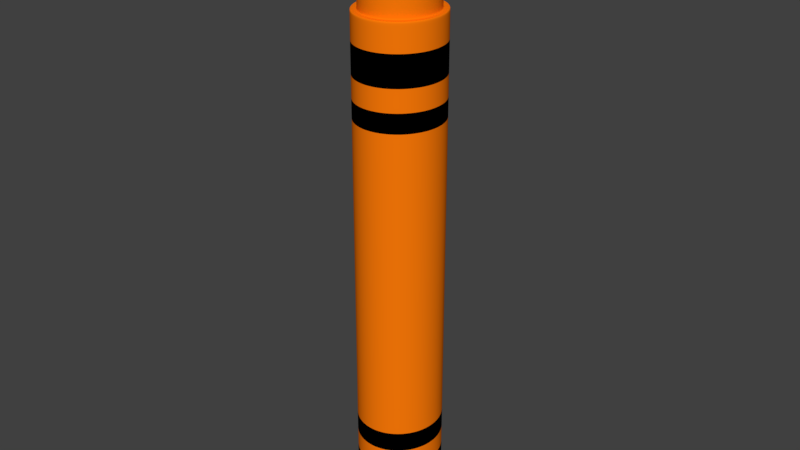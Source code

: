 # Source: Orange.blend  (saved by Blender 2.79.0; exported with 4.5.12 LTS)
import bpy
from mathutils import Matrix  # noqa: F401  (used for matrix-valued properties, if any)

bpy.ops.wm.read_factory_settings(use_empty=True)
scene = bpy.context.scene
scene.name = 'Scene'

# ---- collections
col_collection_1 = bpy.data.collections.new('Collection 1'); scene.collection.children.link(col_collection_1)

# ---- materials (node trees are filled in below, after node groups)
mat_material_015 = bpy.data.materials.new('Material.015')
mat_material_015.alpha_threshold = 0.0
mat_material_015.use_transparent_shadow = False
mat_material_015.diffuse_color = (0.0, 0.0, 0.0, 1.0)
mat_material_015.roughness = 0.5
mat_material_013 = bpy.data.materials.new('Material.013')
mat_material_013.alpha_threshold = 0.0
mat_material_013.use_transparent_shadow = False
mat_material_013.diffuse_color = (1.0, 0.1998, 0.00261, 1.0)
mat_material_013.roughness = 0.5

# ---- material node trees

# ---- world
world_world = bpy.data.worlds.new('World'); scene.world = world_world
world_world.color = (0.05088, 0.05088, 0.05088)
world_world.use_sun_shadow = False
world_world.sun_shadow_jitter_overblur = 0.0
world_world.cycles.sampling_method = 'MANUAL'

# ---- meshes
me_cylinder_002 = bpy.data.meshes.new('Cylinder.002')
me_cylinder_002.from_pydata([(-1.519, 0.4591, -2.98), (-1.519, 0.4571, 2.98), (-1.435, 0.4504, -2.98), (-1.436, 0.4485, 2.98), (-1.355, 0.4247, -2.98), (-1.355, 0.4228, 2.98), (-1.28, 0.3827, -2.98), (-1.281, 0.3811, 2.98), (-1.214, 0.3259, -2.98), (-1.215, 0.3245, 2.98), (-1.16, 0.2564, -2.98), (-1.161, 0.2554, 2.98), (-1.119, 0.1768, -2.98), (-1.121, 0.1761, 2.98), (-1.094, 0.09022, -2.98), (-1.096, 0.08985, 2.98), (-1.086, 1.803e-07, -2.98), (-1.088, 1.801e-07, 2.98), (-1.094, -0.09022, -2.98), (-1.096, -0.08985, 2.98), (-1.119, -0.1768, -2.98), (-1.121, -0.1761, 2.98), (-1.16, -0.2564, -2.98), (-1.161, -0.2554, 2.98), (-1.214, -0.3259, -2.98), (-1.215, -0.3245, 2.98), (-1.28, -0.3827, -2.98), (-1.281, -0.3811, 2.98), (-1.355, -0.4247, -2.98), (-1.355, -0.4228, 2.98), (-1.435, -0.4504, -2.98), (-1.436, -0.4485, 2.98), (-1.519, -0.4591, -2.98), (-1.519, -0.4571, 2.98), (-1.603, -0.4504, -2.98), (-1.603, -0.4485, 2.98), (-1.684, -0.4247, -2.98), (-1.683, -0.4228, 2.98), (-1.759, -0.3827, -2.98), (-1.758, -0.3811, 2.98), (-1.825, -0.3259, -2.98), (-1.823, -0.3245, 2.98), (-1.879, -0.2564, -2.98), (-1.877, -0.2554, 2.98), (-1.919, -0.1768, -2.98), (-1.918, -0.1761, 2.98), (-1.944, -0.09022, -2.98), (-1.943, -0.08985, 2.98), (-1.953, 6.008e-07, -2.98), (-1.951, 5.99e-07, 2.98), (-1.944, 0.09022, -2.98), (-1.943, 0.08985, 2.98), (-1.919, 0.1768, -2.98), (-1.918, 0.1761, 2.98), (-1.879, 0.2564, -2.98), (-1.877, 0.2554, 2.98), (-1.825, 0.3259, -2.98), (-1.823, 0.3245, 2.98), (-1.759, 0.3827, -2.98), (-1.758, 0.3811, 2.98), (-1.684, 0.4247, -2.98), (-1.683, 0.4228, 2.98), (-1.603, 0.4504, -2.98), (-1.603, 0.4485, 2.98), (-1.421, 0.5203, 2.98), (-1.519, 0.5305, 2.98), (-1.326, 0.4901, 2.98), (-1.239, 0.4411, 2.98), (-1.162, 0.3751, 2.98), (-1.1, 0.2947, 2.98), (-1.053, 0.203, 2.98), (-1.024, 0.1035, 2.98), (-1.015, 1.905e-07, 2.98), (-1.024, -0.1035, 2.98), (-1.053, -0.203, 2.98), (-1.1, -0.2947, 2.98), (-1.162, -0.3751, 2.98), (-1.239, -0.4411, 2.98), (-1.326, -0.4901, 2.98), (-1.421, -0.5203, 2.98), (-1.519, -0.5305, 2.98), (-1.618, -0.5203, 2.98), (-1.713, -0.4901, 2.98), (-1.8, -0.4411, 2.98), (-1.876, -0.3751, 2.98), (-1.939, -0.2947, 2.98), (-1.986, -0.203, 2.98), (-2.015, -0.1035, 2.98), (-2.024, 6.626e-07, 2.98), (-2.015, 0.1035, 2.98), (-1.986, 0.203, 2.98), (-1.939, 0.2947, 2.98), (-1.876, 0.3751, 2.98), (-1.8, 0.4411, 2.98), (-1.713, 0.4901, 2.98), (-1.618, 0.5203, 2.98), (-1.519, 0.3859, 3.282), (-1.45, 0.3787, 3.282), (-1.384, 0.3575, 3.282), (-1.322, 0.3227, 3.282), (-1.267, 0.2754, 3.282), (-1.221, 0.2171, 3.282), (-1.187, 0.15, 3.282), (-1.166, 0.07659, 3.282), (-1.159, 1.689e-07, 3.282), (-1.166, -0.07659, 3.282), (-1.187, -0.15, 3.282), (-1.221, -0.2171, 3.282), (-1.267, -0.2754, 3.282), (-1.322, -0.3227, 3.282), (-1.384, -0.3575, 3.282), (-1.45, -0.3787, 3.282), (-1.519, -0.3859, 3.282), (-1.588, -0.3787, 3.282), (-1.655, -0.3575, 3.282), (-1.717, -0.3227, 3.282), (-1.772, -0.2754, 3.282), (-1.817, -0.2171, 3.282), (-1.851, -0.15, 3.282), (-1.873, -0.07659, 3.282), (-1.88, 5.391e-07, 3.282), (-1.873, 0.07659, 3.282), (-1.851, 0.15, 3.282), (-1.817, 0.2171, 3.282), (-1.772, 0.2754, 3.282), (-1.717, 0.3227, 3.282), (-1.655, 0.3575, 3.282), (-1.588, 0.3787, 3.282), (-1.436, 0.4485, 3.282), (-1.519, 0.4571, 3.282), (-1.355, 0.4228, 3.282), (-1.281, 0.3811, 3.282), (-1.215, 0.3245, 3.282), (-1.161, 0.2554, 3.282), (-1.121, 0.1761, 3.282), (-1.096, 0.08985, 3.282), (-1.088, 1.801e-07, 3.282), (-1.096, -0.08985, 3.282), (-1.121, -0.1761, 3.282), (-1.161, -0.2554, 3.282), (-1.215, -0.3245, 3.282), (-1.281, -0.3811, 3.282), (-1.355, -0.4228, 3.282), (-1.436, -0.4485, 3.282), (-1.519, -0.4571, 3.282), (-1.603, -0.4485, 3.282), (-1.683, -0.4228, 3.282), (-1.758, -0.3811, 3.282), (-1.823, -0.3245, 3.282), (-1.877, -0.2554, 3.282), (-1.918, -0.1761, 3.282), (-1.943, -0.08985, 3.282), (-1.951, 5.99e-07, 3.282), (-1.943, 0.08985, 3.282), (-1.918, 0.1761, 3.282), (-1.877, 0.2554, 3.282), (-1.823, 0.3245, 3.282), (-1.758, 0.3811, 3.282), (-1.683, 0.4228, 3.282), (-1.603, 0.4485, 3.282), (-1.519, 0.05235, 4.226), (-1.511, 0.05138, 4.222), (-1.502, 0.0485, 4.219), (-1.494, 0.04378, 4.216), (-1.487, 0.03736, 4.213), (-1.482, 0.02945, 4.211), (-1.477, 0.02035, 4.209), (-1.475, 0.01039, 4.208), (-1.474, 2.652e-07, 4.208), (-1.475, -0.01039, 4.208), (-1.477, -0.02034, 4.209), (-1.482, -0.02945, 4.211), (-1.487, -0.03736, 4.213), (-1.494, -0.04378, 4.216), (-1.502, -0.0485, 4.219), (-1.511, -0.05138, 4.222), (-1.519, -0.05235, 4.226), (-1.528, -0.05138, 4.229), (-1.536, -0.0485, 4.232), (-1.544, -0.04378, 4.235), (-1.551, -0.03736, 4.238), (-1.557, -0.02945, 4.24), (-1.561, -0.02034, 4.242), (-1.564, -0.01039, 4.243), (-1.565, 3.106e-07, 4.244), (-1.564, 0.01039, 4.243), (-1.561, 0.02035, 4.242), (-1.557, 0.02945, 4.24), (-1.551, 0.03736, 4.238), (-1.544, 0.04378, 4.235), (-1.536, 0.0485, 4.232), (-1.528, 0.05138, 4.229), (-1.519, 0.5305, -2.98), (-1.421, 0.5203, -2.98), (-1.326, 0.4901, -2.98), (-1.239, 0.4411, -2.98), (-1.162, 0.3751, -2.98), (-1.1, 0.2947, -2.98), (-1.053, 0.203, -2.98), (-1.024, 0.1035, -2.98), (-1.015, 1.905e-07, -2.98), (-1.024, -0.1035, -2.98), (-1.053, -0.203, -2.98), (-1.1, -0.2947, -2.98), (-1.162, -0.3751, -2.98), (-1.239, -0.4411, -2.98), (-1.326, -0.4901, -2.98), (-1.421, -0.5203, -2.98), (-1.519, -0.5305, -2.98), (-1.618, -0.5203, -2.98), (-1.713, -0.4901, -2.98), (-1.8, -0.4411, -2.98), (-1.876, -0.3751, -2.98), (-1.939, -0.2947, -2.98), (-1.986, -0.203, -2.98), (-2.015, -0.1035, -2.98), (-2.024, 6.626e-07, -2.98), (-2.015, 0.1035, -2.98), (-1.986, 0.203, -2.98), (-1.939, 0.2947, -2.98), (-1.876, 0.3751, -2.98), (-1.8, 0.4411, -2.98), (-1.713, 0.4901, -2.98), (-1.618, 0.5203, -2.98), (-1.519, 0.4591, -3.239), (-1.435, 0.4504, -3.239), (-1.355, 0.4247, -3.239), (-1.28, 0.3827, -3.239), (-1.214, 0.3259, -3.239), (-1.16, 0.2564, -3.239), (-1.119, 0.1768, -3.239), (-1.094, 0.09022, -3.239), (-1.086, 1.803e-07, -3.239), (-1.094, -0.09022, -3.239), (-1.119, -0.1768, -3.239), (-1.16, -0.2564, -3.239), (-1.214, -0.3259, -3.239), (-1.28, -0.3827, -3.239), (-1.355, -0.4247, -3.239), (-1.435, -0.4504, -3.239), (-1.519, -0.4591, -3.239), (-1.603, -0.4504, -3.239), (-1.684, -0.4247, -3.239), (-1.759, -0.3827, -3.239), (-1.825, -0.3259, -3.239), (-1.879, -0.2564, -3.239), (-1.919, -0.1768, -3.239), (-1.944, -0.09022, -3.239), (-1.953, 6.008e-07, -3.239), (-1.944, 0.09022, -3.239), (-1.919, 0.1768, -3.239), (-1.879, 0.2564, -3.239), (-1.825, 0.3259, -3.239), (-1.759, 0.3827, -3.239), (-1.684, 0.4247, -3.239), (-1.603, 0.4504, -3.239), (-1.519, 0.5305, -2.98), (-1.421, 0.5203, -2.98), (-1.326, 0.4901, -2.98), (-1.239, 0.4411, -2.98), (-1.162, 0.3751, -2.98), (-1.1, 0.2947, -2.98), (-1.053, 0.203, -2.98), (-1.024, 0.1035, -2.98), (-1.015, 1.905e-07, -2.98), (-1.024, -0.1035, -2.98), (-1.053, -0.203, -2.98), (-1.1, -0.2947, -2.98), (-1.162, -0.3751, -2.98), (-1.239, -0.4411, -2.98), (-1.326, -0.4901, -2.98), (-1.421, -0.5203, -2.98), (-1.519, -0.5305, -2.98), (-1.618, -0.5203, -2.98), (-1.713, -0.4901, -2.98), (-1.8, -0.4411, -2.98), (-1.876, -0.3751, -2.98), (-1.939, -0.2947, -2.98), (-1.986, -0.203, -2.98), (-2.015, -0.1035, -2.98), (-2.024, 6.626e-07, -2.98), (-2.015, 0.1035, -2.98), (-1.986, 0.203, -2.98), (-1.939, 0.2947, -2.98), (-1.876, 0.3751, -2.98), (-1.8, 0.4411, -2.98), (-1.713, 0.4901, -2.98), (-1.618, 0.5203, -2.98), (-1.119, -0.1768, -3.239), (-1.094, -0.09022, -3.239), (-1.953, 6.008e-07, -3.239), (-1.944, -0.09022, -3.239), (-1.16, -0.2564, -3.239), (-1.944, 0.09022, -3.239), (-1.214, -0.3259, -3.239), (-1.919, 0.1768, -3.239), (-1.28, -0.3827, -3.239), (-1.879, 0.2564, -3.239), (-1.355, -0.4247, -3.239), (-1.435, 0.4504, -3.239), (-1.519, 0.4591, -3.239), (-1.825, 0.3259, -3.239), (-1.435, -0.4504, -3.239), (-1.355, 0.4247, -3.239), (-1.759, 0.3827, -3.239), (-1.519, -0.4591, -3.239), (-1.28, 0.3827, -3.239), (-1.684, 0.4247, -3.239), (-1.603, -0.4504, -3.239), (-1.214, 0.3259, -3.239), (-1.603, 0.4504, -3.239), (-1.684, -0.4247, -3.239), (-1.16, 0.2564, -3.239), (-1.759, -0.3827, -3.239), (-1.119, 0.1768, -3.239), (-1.825, -0.3259, -3.239), (-1.094, 0.09022, -3.239), (-1.879, -0.2564, -3.239), (-1.086, 1.803e-07, -3.239), (-1.919, -0.1768, -3.239), (-1.094, -0.09022, -2.98), (-1.944, -0.09022, -2.98), (-1.519, 0.4591, -2.98), (-1.119, -0.1768, -2.98), (-1.953, 6.008e-07, -2.98), (-1.16, -0.2564, -2.98), (-1.944, 0.09022, -2.98), (-1.214, -0.3259, -2.98), (-1.919, 0.1768, -2.98), (-1.28, -0.3827, -2.98), (-1.879, 0.2564, -2.98), (-1.355, -0.4247, -2.98), (-1.435, 0.4504, -2.98), (-1.825, 0.3259, -2.98), (-1.435, -0.4504, -2.98), (-1.355, 0.4247, -2.98), (-1.759, 0.3827, -2.98), (-1.519, -0.4591, -2.98), (-1.28, 0.3827, -2.98), (-1.684, 0.4247, -2.98), (-1.603, -0.4504, -2.98), (-1.214, 0.3259, -2.98), (-1.603, 0.4504, -2.98), (-1.684, -0.4247, -2.98), (-1.16, 0.2564, -2.98), (-1.759, -0.3827, -2.98), (-1.119, 0.1768, -2.98), (-1.825, -0.3259, -2.98), (-1.094, 0.09022, -2.98), (-1.879, -0.2564, -2.98), (-1.086, 1.803e-07, -2.98), (-1.919, -0.1768, -2.98), (-1.519, 0.5305, 2.98), (-1.421, 0.5203, 2.98), (-1.326, 0.4901, 2.98), (-1.239, 0.4411, 2.98), (-1.162, 0.3751, 2.98), (-1.1, 0.2947, 2.98), (-1.053, 0.203, 2.98), (-1.024, 0.1035, 2.98), (-1.015, 1.905e-07, 2.98), (-1.024, -0.1035, 2.98), (-1.053, -0.203, 2.98), (-1.1, -0.2947, 2.98), (-1.162, -0.3751, 2.98), (-1.239, -0.4411, 2.98), (-1.326, -0.4901, 2.98), (-1.421, -0.5203, 2.98), (-1.519, -0.5305, 2.98), (-1.618, -0.5203, 2.98), (-1.713, -0.4901, 2.98), (-1.8, -0.4411, 2.98), (-1.876, -0.3751, 2.98), (-1.939, -0.2947, 2.98), (-1.986, -0.203, 2.98), (-2.015, -0.1035, 2.98), (-2.024, 6.626e-07, 2.98), (-2.015, 0.1035, 2.98), (-1.986, 0.203, 2.98), (-1.939, 0.2947, 2.98), (-1.876, 0.3751, 2.98), (-1.8, 0.4411, 2.98), (-1.713, 0.4901, 2.98), (-1.618, 0.5203, 2.98), (-1.951, 5.99e-07, 2.98), (-1.943, 0.08985, 2.98), (-1.161, -0.2554, 2.98), (-1.215, -0.3245, 2.98), (-1.918, 0.1761, 2.98), (-1.281, -0.3811, 2.98), (-1.877, 0.2554, 2.98), (-1.355, -0.4228, 2.98), (-1.519, 0.4571, 2.98), (-1.436, 0.4485, 2.98), (-1.823, 0.3245, 2.98), (-1.436, -0.4485, 2.98), (-1.355, 0.4228, 2.98), (-1.758, 0.3811, 2.98), (-1.519, -0.4571, 2.98), (-1.281, 0.3811, 2.98), (-1.683, 0.4228, 2.98), (-1.603, -0.4485, 2.98), (-1.215, 0.3245, 2.98), (-1.603, 0.4485, 2.98), (-1.683, -0.4228, 2.98), (-1.161, 0.2554, 2.98), (-1.758, -0.3811, 2.98), (-1.121, 0.1761, 2.98), (-1.823, -0.3245, 2.98), (-1.096, 0.08985, 2.98), (-1.877, -0.2554, 2.98), (-1.088, 1.801e-07, 2.98), (-1.918, -0.1761, 2.98), (-1.096, -0.08985, 2.98), (-1.943, -0.08985, 2.98), (-1.121, -0.1761, 2.98), (-1.951, 5.99e-07, 3.282), (-1.161, -0.2554, 3.282), (-1.519, 0.4571, 3.282), (-1.943, 0.08985, 3.282), (-1.215, -0.3245, 3.282), (-1.918, 0.1761, 3.282), (-1.281, -0.3811, 3.282), (-1.877, 0.2554, 3.282), (-1.355, -0.4228, 3.282), (-1.436, 0.4485, 3.282), (-1.823, 0.3245, 3.282), (-1.436, -0.4485, 3.282), (-1.355, 0.4228, 3.282), (-1.758, 0.3811, 3.282), (-1.519, -0.4571, 3.282), (-1.281, 0.3811, 3.282), (-1.683, 0.4228, 3.282), (-1.603, -0.4485, 3.282), (-1.215, 0.3245, 3.282), (-1.603, 0.4485, 3.282), (-1.683, -0.4228, 3.282), (-1.161, 0.2554, 3.282), (-1.758, -0.3811, 3.282), (-1.121, 0.1761, 3.282), (-1.823, -0.3245, 3.282), (-1.096, 0.08985, 3.282), (-1.877, -0.2554, 3.282), (-1.088, 1.801e-07, 3.282), (-1.918, -0.1761, 3.282), (-1.096, -0.08985, 3.282), (-1.943, -0.08985, 3.282), (-1.121, -0.1761, 3.282), (-1.322, 0.3227, 3.282), (-1.267, 0.2754, 3.282), (-1.655, 0.3575, 3.282), (-1.588, 0.3787, 3.282), (-1.588, -0.3787, 3.282), (-1.655, -0.3575, 3.282), (-1.221, 0.2171, 3.282), (-1.519, 0.3859, 3.282), (-1.717, -0.3227, 3.282), (-1.187, 0.15, 3.282), (-1.772, -0.2754, 3.282), (-1.166, 0.07659, 3.282), (-1.817, -0.2171, 3.282), (-1.159, 1.689e-07, 3.282), (-1.851, -0.15, 3.282), (-1.166, -0.07659, 3.282), (-1.873, -0.07659, 3.282), (-1.187, -0.15, 3.282), (-1.88, 5.391e-07, 3.282), (-1.221, -0.2171, 3.282), (-1.873, 0.07659, 3.282), (-1.267, -0.2754, 3.282), (-1.851, 0.15, 3.282), (-1.322, -0.3227, 3.282), (-1.817, 0.2171, 3.282), (-1.384, -0.3575, 3.282), (-1.45, 0.3787, 3.282), (-1.772, 0.2754, 3.282), (-1.45, -0.3787, 3.282), (-1.384, 0.3575, 3.282), (-1.717, 0.3227, 3.282), (-1.519, -0.3859, 3.282), (-1.494, 0.04378, 4.216), (-1.536, 0.0485, 4.232), (-1.528, -0.05138, 4.229), (-1.487, 0.03736, 4.213), (-1.528, 0.05138, 4.229), (-1.536, -0.0485, 4.232), (-1.482, 0.02945, 4.211), (-1.519, 0.05235, 4.226), (-1.544, -0.04378, 4.235), (-1.477, 0.02035, 4.209), (-1.551, -0.03736, 4.238), (-1.475, 0.01039, 4.208), (-1.557, -0.02945, 4.24), (-1.474, 2.652e-07, 4.208), (-1.561, -0.02034, 4.242), (-1.475, -0.01039, 4.208), (-1.564, -0.01039, 4.243), (-1.477, -0.02034, 4.209), (-1.565, 3.106e-07, 4.244), (-1.482, -0.02945, 4.211), (-1.564, 0.01039, 4.243), (-1.487, -0.03736, 4.213), (-1.561, 0.02035, 4.242), (-1.494, -0.04378, 4.216), (-1.557, 0.02945, 4.24), (-1.502, -0.0485, 4.219), (-1.511, 0.05138, 4.222), (-1.551, 0.03736, 4.238), (-1.511, -0.05138, 4.222), (-1.502, 0.0485, 4.219), (-1.544, 0.04378, 4.235), (-1.519, -0.05235, 4.226), (-1.421, 0.5203, 2.67), (-1.421, 0.5203, 1.956), (-1.421, 0.5203, 0.9935), (-1.421, 0.5203, 0.3312), (-1.421, 0.5203, -0.3312), (-1.421, 0.5203, -0.9935), (-1.421, 0.5203, -2.193), (-1.421, 0.5203, -2.8), (-1.326, 0.4901, 2.67), (-1.326, 0.4901, 1.956), (-1.326, 0.4901, 0.9935), (-1.326, 0.4901, 0.3312), (-1.326, 0.4901, -0.3312), (-1.326, 0.4901, -0.9935), (-1.326, 0.4901, -2.193), (-1.326, 0.4901, -2.8), (-1.239, 0.4411, 2.67), (-1.239, 0.4411, 1.956), (-1.239, 0.4411, 0.9935), (-1.239, 0.4411, 0.3312), (-1.239, 0.4411, -0.3312), (-1.239, 0.4411, -0.9935), (-1.239, 0.4411, -2.193), (-1.239, 0.4411, -2.8), (-1.162, 0.3751, 2.67), (-1.162, 0.3751, 1.956), (-1.162, 0.3751, 0.9935), (-1.162, 0.3751, 0.3312), (-1.162, 0.3751, -0.3312), (-1.162, 0.3751, -0.9935), (-1.162, 0.3751, -2.193), (-1.162, 0.3751, -2.8), (-1.1, 0.2947, 2.67), (-1.1, 0.2947, 1.956), (-1.1, 0.2947, 0.9935), (-1.1, 0.2947, 0.3312), (-1.1, 0.2947, -0.3312), (-1.1, 0.2947, -0.9935), (-1.1, 0.2947, -2.193), (-1.1, 0.2947, -2.8), (-1.053, 0.203, 2.67), (-1.053, 0.203, 1.956), (-1.053, 0.203, 0.9935), (-1.053, 0.203, 0.3312), (-1.053, 0.203, -0.3312), (-1.053, 0.203, -0.9935), (-1.053, 0.203, -2.193), (-1.053, 0.203, -2.8), (-1.024, 0.1035, 2.67), (-1.024, 0.1035, 1.956), (-1.024, 0.1035, 0.9935), (-1.024, 0.1035, 0.3312), (-1.024, 0.1035, -0.3312), (-1.024, 0.1035, -0.9935), (-1.024, 0.1035, -2.193), (-1.024, 0.1035, -2.8), (-1.015, 1.905e-07, 2.67), (-1.015, 1.905e-07, 1.956), (-1.015, 1.905e-07, 0.9935), (-1.015, 1.905e-07, 0.3312), (-1.015, 1.905e-07, -0.3312), (-1.015, 1.905e-07, -0.9935), (-1.015, 1.905e-07, -2.193), (-1.015, 1.905e-07, -2.8), (-1.024, -0.1035, 2.67), (-1.024, -0.1035, 1.956), (-1.024, -0.1035, 0.9935), (-1.024, -0.1035, 0.3312), (-1.024, -0.1035, -0.3312), (-1.024, -0.1035, -0.9935), (-1.024, -0.1035, -2.193), (-1.024, -0.1035, -2.8), (-1.053, -0.203, 2.67), (-1.053, -0.203, 1.956), (-1.053, -0.203, 0.9935), (-1.053, -0.203, 0.3312), (-1.053, -0.203, -0.3312), (-1.053, -0.203, -0.9935), (-1.053, -0.203, -2.193), (-1.053, -0.203, -2.8), (-1.1, -0.2947, 2.67), (-1.1, -0.2947, 1.956), (-1.1, -0.2947, 0.9935), (-1.1, -0.2947, 0.3312), (-1.1, -0.2947, -0.3312), (-1.1, -0.2947, -0.9935), (-1.1, -0.2947, -2.193), (-1.1, -0.2947, -2.8), (-1.162, -0.3751, 2.67), (-1.162, -0.3751, 1.956), (-1.162, -0.3751, 0.9935), (-1.162, -0.3751, 0.3312), (-1.162, -0.3751, -0.3312), (-1.162, -0.3751, -0.9935), (-1.162, -0.3751, -2.193), (-1.162, -0.3751, -2.8), (-1.239, -0.4411, 2.67), (-1.239, -0.4411, 1.956), (-1.239, -0.4411, 0.9935), (-1.239, -0.4411, 0.3312), (-1.239, -0.4411, -0.3312), (-1.239, -0.4411, -0.9935), (-1.239, -0.4411, -2.193), (-1.239, -0.4411, -2.8), (-1.326, -0.4901, 2.67), (-1.326, -0.4901, 1.956), (-1.326, -0.4901, 0.9935), (-1.326, -0.4901, 0.3312), (-1.326, -0.4901, -0.3312), (-1.326, -0.4901, -0.9935), (-1.326, -0.4901, -2.193), (-1.326, -0.4901, -2.8), (-1.421, -0.5203, 2.67), (-1.421, -0.5203, 1.956), (-1.421, -0.5203, 0.9935), (-1.421, -0.5203, 0.3312), (-1.421, -0.5203, -0.3312), (-1.421, -0.5203, -0.9935), (-1.421, -0.5203, -2.193), (-1.421, -0.5203, -2.8), (-1.519, -0.5305, 2.67), (-1.519, -0.5305, 1.956), (-1.519, -0.5305, 0.9935), (-1.519, -0.5305, 0.3312), (-1.519, -0.5305, -0.3312), (-1.519, -0.5305, -0.9935), (-1.519, -0.5305, -2.193), (-1.519, -0.5305, -2.8), (-1.618, -0.5203, 2.67), (-1.618, -0.5203, 1.956), (-1.618, -0.5203, 0.9935), (-1.618, -0.5203, 0.3312), (-1.618, -0.5203, -0.3312), (-1.618, -0.5203, -0.9935), (-1.618, -0.5203, -2.193), (-1.618, -0.5203, -2.8), (-1.713, -0.4901, 2.67), (-1.713, -0.4901, 1.956), (-1.713, -0.4901, 0.9935), (-1.713, -0.4901, 0.3312), (-1.713, -0.4901, -0.3312), (-1.713, -0.4901, -0.9935), (-1.713, -0.4901, -2.193), (-1.713, -0.4901, -2.8), (-1.8, -0.4411, 2.67), (-1.8, -0.4411, 1.956), (-1.8, -0.4411, 0.9935), (-1.8, -0.4411, 0.3312), (-1.8, -0.4411, -0.3312), (-1.8, -0.4411, -0.9935), (-1.8, -0.4411, -2.193), (-1.8, -0.4411, -2.8), (-1.876, -0.3751, 2.67), (-1.876, -0.3751, 1.956), (-1.876, -0.3751, 0.9935), (-1.876, -0.3751, 0.3312), (-1.876, -0.3751, -0.3312), (-1.876, -0.3751, -0.9935), (-1.876, -0.3751, -2.193), (-1.876, -0.3751, -2.8), (-1.939, -0.2947, 2.67), (-1.939, -0.2947, 1.956), (-1.939, -0.2947, 0.9935), (-1.939, -0.2947, 0.3312), (-1.939, -0.2947, -0.3312), (-1.939, -0.2947, -0.9935), (-1.939, -0.2947, -2.193), (-1.939, -0.2947, -2.8), (-1.986, -0.203, 2.67), (-1.986, -0.203, 1.956), (-1.986, -0.203, 0.9935), (-1.986, -0.203, 0.3312), (-1.986, -0.203, -0.3312), (-1.986, -0.203, -0.9935), (-1.986, -0.203, -2.193), (-1.986, -0.203, -2.8), (-2.015, -0.1035, 2.67), (-2.015, -0.1035, 1.956), (-2.015, -0.1035, 0.9935), (-2.015, -0.1035, 0.3312), (-2.015, -0.1035, -0.3312), (-2.015, -0.1035, -0.9935), (-2.015, -0.1035, -2.193), (-2.015, -0.1035, -2.8), (-2.024, 6.626e-07, 2.67), (-2.024, 6.626e-07, 1.956), (-2.024, 6.626e-07, 0.9935), (-2.024, 6.626e-07, 0.3312), (-2.024, 6.626e-07, -0.3312), (-2.024, 6.626e-07, -0.9935), (-2.024, 6.626e-07, -2.193), (-2.024, 6.626e-07, -2.8), (-2.015, 0.1035, 2.67), (-2.015, 0.1035, 1.956), (-2.015, 0.1035, 0.9935), (-2.015, 0.1035, 0.3312), (-2.015, 0.1035, -0.3312), (-2.015, 0.1035, -0.9935), (-2.015, 0.1035, -2.193), (-2.015, 0.1035, -2.8), (-1.986, 0.203, 2.67), (-1.986, 0.203, 1.956), (-1.986, 0.203, 0.9935), (-1.986, 0.203, 0.3312), (-1.986, 0.203, -0.3312), (-1.986, 0.203, -0.9935), (-1.986, 0.203, -2.193), (-1.986, 0.203, -2.8), (-1.939, 0.2947, 2.67), (-1.939, 0.2947, 1.956), (-1.939, 0.2947, 0.9935), (-1.939, 0.2947, 0.3312), (-1.939, 0.2947, -0.3312), (-1.939, 0.2947, -0.9935), (-1.939, 0.2947, -2.193), (-1.939, 0.2947, -2.8), (-1.876, 0.3751, 2.67), (-1.876, 0.3751, 1.956), (-1.876, 0.3751, 0.9935), (-1.876, 0.3751, 0.3312), (-1.876, 0.3751, -0.3312), (-1.876, 0.3751, -0.9935), (-1.876, 0.3751, -2.193), (-1.876, 0.3751, -2.8), (-1.8, 0.4411, 2.67), (-1.8, 0.4411, 1.956), (-1.8, 0.4411, 0.9935), (-1.8, 0.4411, 0.3312), (-1.8, 0.4411, -0.3312), (-1.8, 0.4411, -0.9935), (-1.8, 0.4411, -2.193), (-1.8, 0.4411, -2.8), (-1.713, 0.4901, 2.67), (-1.713, 0.4901, 1.956), (-1.713, 0.4901, 0.9935), (-1.713, 0.4901, 0.3312), (-1.713, 0.4901, -0.3312), (-1.713, 0.4901, -0.9935), (-1.713, 0.4901, -2.193), (-1.713, 0.4901, -2.8), (-1.618, 0.5203, 2.67), (-1.618, 0.5203, 1.956), (-1.618, 0.5203, 0.9935), (-1.618, 0.5203, 0.3312), (-1.618, 0.5203, -0.3312), (-1.618, 0.5203, -0.9935), (-1.618, 0.5203, -2.193), (-1.618, 0.5203, -2.8), (-1.519, 0.5305, -2.8), (-1.519, 0.5305, -2.193), (-1.519, 0.5305, -0.9935), (-1.519, 0.5305, -0.3312), (-1.519, 0.5305, 0.3312), (-1.519, 0.5305, 0.9935), (-1.519, 0.5305, 1.956), (-1.519, 0.5305, 2.67), (-1.421, 0.5203, 2.273), (-1.326, 0.4901, 2.273), (-1.239, 0.4411, 2.273), (-1.162, 0.3751, 2.273), (-1.1, 0.2947, 2.273), (-1.053, 0.203, 2.273), (-1.024, 0.1035, 2.273), (-1.015, 1.905e-07, 2.273), (-1.024, -0.1035, 2.273), (-1.053, -0.203, 2.273), (-1.1, -0.2947, 2.273), (-1.162, -0.3751, 2.273), (-1.239, -0.4411, 2.273), (-1.326, -0.4901, 2.273), (-1.421, -0.5203, 2.273), (-1.519, -0.5305, 2.273), (-1.618, -0.5203, 2.273), (-1.713, -0.4901, 2.273), (-1.8, -0.4411, 2.273), (-1.876, -0.3751, 2.273), (-1.939, -0.2947, 2.273), (-1.986, -0.203, 2.273), (-2.015, -0.1035, 2.273), (-2.024, 6.626e-07, 2.273), (-2.015, 0.1035, 2.273), (-1.986, 0.203, 2.273), (-1.939, 0.2947, 2.273), (-1.876, 0.3751, 2.273), (-1.8, 0.4411, 2.273), (-1.713, 0.4901, 2.273), (-1.618, 0.5203, 2.273), (-1.519, 0.5305, 2.273), (-1.421, 0.5203, 1.986), (-1.326, 0.4901, 1.986), (-1.239, 0.4411, 1.986), (-1.162, 0.3751, 1.986), (-1.1, 0.2947, 1.986), (-1.053, 0.203, 1.986), (-1.024, 0.1035, 1.986), (-1.015, 1.905e-07, 1.986), (-1.024, -0.1035, 1.986), (-1.053, -0.203, 1.986), (-1.1, -0.2947, 1.986), (-1.162, -0.3751, 1.986), (-1.239, -0.4411, 1.986), (-1.326, -0.4901, 1.986), (-1.421, -0.5203, 1.986), (-1.519, -0.5305, 1.986), (-1.618, -0.5203, 1.986), (-1.713, -0.4901, 1.986), (-1.8, -0.4411, 1.986), (-1.876, -0.3751, 1.986), (-1.939, -0.2947, 1.986), (-1.986, -0.203, 1.986), (-2.015, -0.1035, 1.986), (-2.024, 6.626e-07, 1.986), (-2.015, 0.1035, 1.986), (-1.986, 0.203, 1.986), (-1.939, 0.2947, 1.986), (-1.876, 0.3751, 1.986), (-1.8, 0.4411, 1.986), (-1.713, 0.4901, 1.986), (-1.618, 0.5203, 1.986), (-1.519, 0.5305, 1.986), (-1.421, 0.5203, -2.193), (-1.326, 0.4901, -2.193), (-1.239, 0.4411, -2.193), (-1.162, 0.3751, -2.193), (-1.1, 0.2947, -2.193), (-1.053, 0.203, -2.193), (-1.024, 0.1035, -2.193), (-1.015, 1.905e-07, -2.193), (-1.024, -0.1035, -2.193), (-1.053, -0.203, -2.193), (-1.1, -0.2947, -2.193), (-1.162, -0.3751, -2.193), (-1.239, -0.4411, -2.193), (-1.326, -0.4901, -2.193), (-1.421, -0.5203, -2.193), (-1.519, -0.5305, -2.193), (-1.618, -0.5203, -2.193), (-1.713, -0.4901, -2.193), (-1.8, -0.4411, -2.193), (-1.876, -0.3751, -2.193), (-1.939, -0.2947, -2.193), (-1.986, -0.203, -2.193), (-2.015, -0.1035, -2.193), (-2.024, 6.626e-07, -2.193), (-2.015, 0.1035, -2.193), (-1.986, 0.203, -2.193), (-1.939, 0.2947, -2.193), (-1.876, 0.3751, -2.193), (-1.8, 0.4411, -2.193), (-1.713, 0.4901, -2.193), (-1.618, 0.5203, -2.193), (-1.519, 0.5305, -2.193), (-1.421, 0.5203, -2.465), (-1.326, 0.4901, -2.465), (-1.239, 0.4411, -2.465), (-1.162, 0.3751, -2.465), (-1.1, 0.2947, -2.465), (-1.053, 0.203, -2.465), (-1.024, 0.1035, -2.465), (-1.015, 1.905e-07, -2.465), (-1.024, -0.1035, -2.465), (-1.053, -0.203, -2.465), (-1.1, -0.2947, -2.465), (-1.162, -0.3751, -2.465), (-1.239, -0.4411, -2.465), (-1.326, -0.4901, -2.465), (-1.421, -0.5203, -2.465), (-1.519, -0.5305, -2.465), (-1.618, -0.5203, -2.465), (-1.713, -0.4901, -2.465), (-1.8, -0.4411, -2.465), (-1.876, -0.3751, -2.465), (-1.939, -0.2947, -2.465), (-1.986, -0.203, -2.465), (-2.015, -0.1035, -2.465), (-2.024, 6.626e-07, -2.465), (-2.015, 0.1035, -2.465), (-1.986, 0.203, -2.465), (-1.939, 0.2947, -2.465), (-1.876, 0.3751, -2.465), (-1.8, 0.4411, -2.465), (-1.713, 0.4901, -2.465), (-1.618, 0.5203, -2.465), (-1.519, 0.5305, -2.465)], [], [(352, 65, 64, 353), (353, 64, 66, 354), (354, 66, 67, 355), (355, 67, 68, 356), (356, 68, 69, 357), (357, 69, 70, 358), (358, 70, 71, 359), (359, 71, 72, 360), (360, 72, 73, 361), (361, 73, 74, 362), (362, 74, 75, 363), (363, 75, 76, 364), (364, 76, 77, 365), (365, 77, 78, 366), (366, 78, 79, 367), (367, 79, 80, 368), (368, 80, 81, 369), (369, 81, 82, 370), (370, 82, 83, 371), (371, 83, 84, 372), (372, 84, 85, 373), (373, 85, 86, 374), (374, 86, 87, 375), (375, 87, 88, 376), (376, 88, 89, 377), (377, 89, 90, 378), (378, 90, 91, 379), (379, 91, 92, 380), (380, 92, 93, 381), (381, 93, 94, 382), (419, 416, 152, 153), (382, 94, 95, 383), (383, 95, 65, 352), (289, 288, 234, 233), (1, 3, 64, 65), (3, 5, 66, 64), (5, 7, 67, 66), (7, 9, 68, 67), (9, 11, 69, 68), (11, 13, 70, 69), (13, 15, 71, 70), (15, 17, 72, 71), (17, 19, 73, 72), (19, 21, 74, 73), (21, 23, 75, 74), (23, 25, 76, 75), (25, 27, 77, 76), (27, 29, 78, 77), (29, 31, 79, 78), (31, 33, 80, 79), (33, 35, 81, 80), (35, 37, 82, 81), (37, 39, 83, 82), (39, 41, 84, 83), (41, 43, 85, 84), (43, 45, 86, 85), (45, 47, 87, 86), (47, 49, 88, 87), (49, 51, 89, 88), (51, 53, 90, 89), (53, 55, 91, 90), (55, 57, 92, 91), (57, 59, 93, 92), (59, 61, 94, 93), (61, 63, 95, 94), (63, 1, 65, 95), (483, 480, 163, 164), (420, 417, 139, 140), (421, 419, 153, 154), (422, 420, 140, 141), (423, 421, 154, 155), (424, 422, 141, 142), (425, 418, 129, 128), (426, 423, 155, 156), (427, 424, 142, 143), (428, 425, 128, 130), (429, 426, 156, 157), (430, 427, 143, 144), (431, 428, 130, 131), (432, 429, 157, 158), (433, 430, 144, 145), (434, 431, 131, 132), (435, 432, 158, 159), (436, 433, 145, 146), (437, 434, 132, 133), (418, 435, 159, 129), (438, 436, 146, 147), (439, 437, 133, 134), (440, 438, 147, 148), (441, 439, 134, 135), (442, 440, 148, 149), (443, 441, 135, 136), (444, 442, 149, 150), (445, 443, 136, 137), (446, 444, 150, 151), (447, 445, 137, 138), (416, 446, 151, 152), (417, 447, 138, 139), (96, 97, 128, 129), (97, 98, 130, 128), (98, 99, 131, 130), (99, 100, 132, 131), (100, 101, 133, 132), (101, 102, 134, 133), (102, 103, 135, 134), (103, 104, 136, 135), (104, 105, 137, 136), (105, 106, 138, 137), (106, 107, 139, 138), (107, 108, 140, 139), (108, 109, 141, 140), (109, 110, 142, 141), (110, 111, 143, 142), (111, 112, 144, 143), (112, 113, 145, 144), (113, 114, 146, 145), (114, 115, 147, 146), (115, 116, 148, 147), (116, 117, 149, 148), (117, 118, 150, 149), (118, 119, 151, 150), (119, 120, 152, 151), (120, 121, 153, 152), (121, 122, 154, 153), (122, 123, 155, 154), (123, 124, 156, 155), (124, 125, 157, 156), (125, 126, 158, 157), (126, 127, 159, 158), (127, 96, 129, 159), (161, 160, 191, 190, 189, 188, 187, 186, 185, 184, 183, 182, 181, 180, 179, 178, 177, 176, 175, 174, 173, 172, 171, 170, 169, 168, 167, 166, 165, 164, 163, 162), (484, 481, 190, 191), (485, 482, 177, 178), (486, 483, 164, 165), (487, 484, 191, 160), (488, 485, 178, 179), (489, 486, 165, 166), (490, 488, 179, 180), (491, 489, 166, 167), (492, 490, 180, 181), (493, 491, 167, 168), (494, 492, 181, 182), (495, 493, 168, 169), (496, 494, 182, 183), (497, 495, 169, 170), (498, 496, 183, 184), (499, 497, 170, 171), (500, 498, 184, 185), (501, 499, 171, 172), (502, 500, 185, 186), (503, 501, 172, 173), (504, 502, 186, 187), (505, 503, 173, 174), (506, 487, 160, 161), (507, 504, 187, 188), (508, 505, 174, 175), (509, 506, 161, 162), (510, 507, 188, 189), (511, 508, 175, 176), (480, 509, 162, 163), (481, 510, 189, 190), (482, 511, 176, 177), (2, 0, 192, 193), (4, 2, 193, 194), (6, 4, 194, 195), (8, 6, 195, 196), (10, 8, 196, 197), (12, 10, 197, 198), (14, 12, 198, 199), (16, 14, 199, 200), (18, 16, 200, 201), (20, 18, 201, 202), (22, 20, 202, 203), (24, 22, 203, 204), (26, 24, 204, 205), (28, 26, 205, 206), (30, 28, 206, 207), (32, 30, 207, 208), (34, 32, 208, 209), (36, 34, 209, 210), (38, 36, 210, 211), (40, 38, 211, 212), (42, 40, 212, 213), (44, 42, 213, 214), (46, 44, 214, 215), (48, 46, 215, 216), (50, 48, 216, 217), (52, 50, 217, 218), (54, 52, 218, 219), (56, 54, 219, 220), (58, 56, 220, 221), (60, 58, 221, 222), (62, 60, 222, 223), (0, 62, 223, 192), (224, 225, 226, 227, 228, 229, 230, 231, 232, 233, 234, 235, 236, 237, 238, 239, 240, 241, 242, 243, 244, 245, 246, 247, 248, 249, 250, 251, 252, 253, 254, 255), (291, 290, 248, 247), (288, 292, 235, 234), (290, 293, 249, 248), (292, 294, 236, 235), (293, 295, 250, 249), (294, 296, 237, 236), (295, 297, 251, 250), (296, 298, 238, 237), (300, 299, 225, 224), (297, 301, 252, 251), (298, 302, 239, 238), (299, 303, 226, 225), (301, 304, 253, 252), (302, 305, 240, 239), (303, 306, 227, 226), (304, 307, 254, 253), (305, 308, 241, 240), (306, 309, 228, 227), (307, 310, 255, 254), (308, 311, 242, 241), (309, 312, 229, 228), (310, 300, 224, 255), (311, 313, 243, 242), (312, 314, 230, 229), (313, 315, 244, 243), (314, 316, 231, 230), (315, 317, 245, 244), (316, 318, 232, 231), (317, 319, 246, 245), (318, 289, 233, 232), (319, 291, 247, 246), (223, 287, 256, 192), (222, 286, 287, 223), (221, 285, 286, 222), (220, 284, 285, 221), (219, 283, 284, 220), (218, 282, 283, 219), (217, 281, 282, 218), (216, 280, 281, 217), (215, 279, 280, 216), (214, 278, 279, 215), (213, 277, 278, 214), (212, 276, 277, 213), (211, 275, 276, 212), (210, 274, 275, 211), (209, 273, 274, 210), (208, 272, 273, 209), (207, 271, 272, 208), (206, 270, 271, 207), (205, 269, 270, 206), (204, 268, 269, 205), (203, 267, 268, 204), (202, 266, 267, 203), (201, 265, 266, 202), (200, 264, 265, 201), (199, 263, 264, 200), (198, 262, 263, 199), (197, 261, 262, 198), (196, 260, 261, 197), (195, 259, 260, 196), (194, 258, 259, 195), (193, 257, 258, 194), (192, 256, 257, 193), (351, 321, 291, 319), (350, 320, 289, 318), (349, 351, 319, 317), (348, 350, 318, 316), (347, 349, 317, 315), (346, 348, 316, 314), (345, 347, 315, 313), (344, 346, 314, 312), (343, 345, 313, 311), (342, 322, 300, 310), (341, 344, 312, 309), (340, 343, 311, 308), (339, 342, 310, 307), (338, 341, 309, 306), (337, 340, 308, 305), (336, 339, 307, 304), (335, 338, 306, 303), (334, 337, 305, 302), (333, 336, 304, 301), (332, 335, 303, 299), (331, 334, 302, 298), (330, 333, 301, 297), (322, 332, 299, 300), (329, 331, 298, 296), (328, 330, 297, 295), (327, 329, 296, 294), (326, 328, 295, 293), (325, 327, 294, 292), (324, 326, 293, 290), (323, 325, 292, 288), (321, 324, 290, 291), (320, 323, 288, 289), (18, 20, 323, 320), (46, 48, 324, 321), (20, 22, 325, 323), (48, 50, 326, 324), (22, 24, 327, 325), (50, 52, 328, 326), (24, 26, 329, 327), (52, 54, 330, 328), (26, 28, 331, 329), (0, 2, 332, 322), (54, 56, 333, 330), (28, 30, 334, 331), (2, 4, 335, 332), (56, 58, 336, 333), (30, 32, 337, 334), (4, 6, 338, 335), (58, 60, 339, 336), (32, 34, 340, 337), (6, 8, 341, 338), (60, 62, 342, 339), (34, 36, 343, 340), (8, 10, 344, 341), (62, 0, 322, 342), (36, 38, 345, 343), (10, 12, 346, 344), (38, 40, 347, 345), (12, 14, 348, 346), (40, 42, 349, 347), (14, 16, 350, 348), (42, 44, 351, 349), (16, 18, 320, 350), (44, 46, 321, 351), (752, 383, 352, 767), (744, 382, 383, 752), (736, 381, 382, 744), (728, 380, 381, 736), (720, 379, 380, 728), (712, 378, 379, 720), (704, 377, 378, 712), (696, 376, 377, 704), (688, 375, 376, 696), (680, 374, 375, 688), (672, 373, 374, 680), (664, 372, 373, 672), (656, 371, 372, 664), (648, 370, 371, 656), (640, 369, 370, 648), (632, 368, 369, 640), (624, 367, 368, 632), (616, 366, 367, 624), (608, 365, 366, 616), (600, 364, 365, 608), (592, 363, 364, 600), (584, 362, 363, 592), (576, 361, 362, 584), (568, 360, 361, 576), (560, 359, 360, 568), (552, 358, 359, 560), (544, 357, 358, 552), (536, 356, 357, 544), (528, 355, 356, 536), (520, 354, 355, 528), (512, 353, 354, 520), (767, 352, 353, 512), (23, 21, 415, 386), (49, 47, 414, 384), (21, 19, 413, 415), (47, 45, 412, 414), (19, 17, 411, 413), (45, 43, 410, 412), (17, 15, 409, 411), (43, 41, 408, 410), (15, 13, 407, 409), (41, 39, 406, 408), (13, 11, 405, 407), (39, 37, 404, 406), (1, 63, 403, 392), (11, 9, 402, 405), (37, 35, 401, 404), (63, 61, 400, 403), (9, 7, 399, 402), (35, 33, 398, 401), (61, 59, 397, 400), (7, 5, 396, 399), (33, 31, 395, 398), (59, 57, 394, 397), (5, 3, 393, 396), (31, 29, 391, 395), (57, 55, 390, 394), (3, 1, 392, 393), (29, 27, 389, 391), (55, 53, 388, 390), (27, 25, 387, 389), (53, 51, 385, 388), (25, 23, 386, 387), (51, 49, 384, 385), (386, 415, 447, 417), (384, 414, 446, 416), (415, 413, 445, 447), (414, 412, 444, 446), (413, 411, 443, 445), (412, 410, 442, 444), (411, 409, 441, 443), (410, 408, 440, 442), (409, 407, 439, 441), (408, 406, 438, 440), (407, 405, 437, 439), (406, 404, 436, 438), (392, 403, 435, 418), (405, 402, 434, 437), (404, 401, 433, 436), (403, 400, 432, 435), (402, 399, 431, 434), (401, 398, 430, 433), (400, 397, 429, 432), (399, 396, 428, 431), (398, 395, 427, 430), (397, 394, 426, 429), (396, 393, 425, 428), (395, 391, 424, 427), (394, 390, 423, 426), (393, 392, 418, 425), (391, 389, 422, 424), (390, 388, 421, 423), (389, 387, 420, 422), (388, 385, 419, 421), (387, 386, 417, 420), (385, 384, 416, 419), (113, 112, 479, 452), (126, 125, 478, 450), (99, 98, 477, 448), (112, 111, 476, 479), (125, 124, 475, 478), (98, 97, 474, 477), (111, 110, 473, 476), (124, 123, 472, 475), (97, 96, 455, 474), (110, 109, 471, 473), (123, 122, 470, 472), (109, 108, 469, 471), (122, 121, 468, 470), (108, 107, 467, 469), (121, 120, 466, 468), (107, 106, 465, 467), (120, 119, 464, 466), (106, 105, 463, 465), (119, 118, 462, 464), (105, 104, 461, 463), (118, 117, 460, 462), (104, 103, 459, 461), (117, 116, 458, 460), (103, 102, 457, 459), (116, 115, 456, 458), (102, 101, 454, 457), (115, 114, 453, 456), (96, 127, 451, 455), (101, 100, 449, 454), (114, 113, 452, 453), (127, 126, 450, 451), (100, 99, 448, 449), (452, 479, 511, 482), (450, 478, 510, 481), (448, 477, 509, 480), (479, 476, 508, 511), (478, 475, 507, 510), (477, 474, 506, 509), (476, 473, 505, 508), (475, 472, 504, 507), (474, 455, 487, 506), (473, 471, 503, 505), (472, 470, 502, 504), (471, 469, 501, 503), (470, 468, 500, 502), (469, 467, 499, 501), (468, 466, 498, 500), (467, 465, 497, 499), (466, 464, 496, 498), (465, 463, 495, 497), (464, 462, 494, 496), (463, 461, 493, 495), (462, 460, 492, 494), (461, 459, 491, 493), (460, 458, 490, 492), (459, 457, 489, 491), (458, 456, 488, 490), (457, 454, 486, 489), (456, 453, 485, 488), (455, 451, 484, 487), (454, 449, 483, 486), (453, 452, 482, 485), (451, 450, 481, 484), (449, 448, 480, 483), (256, 760, 519, 257), (863, 761, 518, 832), (761, 762, 517, 518), (762, 763, 516, 517), (763, 764, 515, 516), (764, 765, 514, 515), (765, 766, 513, 514), (799, 767, 512, 768), (257, 519, 527, 258), (832, 518, 526, 833), (518, 517, 525, 526), (517, 516, 524, 525), (516, 515, 523, 524), (515, 514, 522, 523), (514, 513, 521, 522), (768, 512, 520, 769), (258, 527, 535, 259), (833, 526, 534, 834), (526, 525, 533, 534), (525, 524, 532, 533), (524, 523, 531, 532), (523, 522, 530, 531), (522, 521, 529, 530), (769, 520, 528, 770), (259, 535, 543, 260), (834, 534, 542, 835), (534, 533, 541, 542), (533, 532, 540, 541), (532, 531, 539, 540), (531, 530, 538, 539), (530, 529, 537, 538), (770, 528, 536, 771), (260, 543, 551, 261), (835, 542, 550, 836), (542, 541, 549, 550), (541, 540, 548, 549), (540, 539, 547, 548), (539, 538, 546, 547), (538, 537, 545, 546), (771, 536, 544, 772), (261, 551, 559, 262), (836, 550, 558, 837), (550, 549, 557, 558), (549, 548, 556, 557), (548, 547, 555, 556), (547, 546, 554, 555), (546, 545, 553, 554), (772, 544, 552, 773), (262, 559, 567, 263), (837, 558, 566, 838), (558, 557, 565, 566), (557, 556, 564, 565), (556, 555, 563, 564), (555, 554, 562, 563), (554, 553, 561, 562), (773, 552, 560, 774), (263, 567, 575, 264), (838, 566, 574, 839), (566, 565, 573, 574), (565, 564, 572, 573), (564, 563, 571, 572), (563, 562, 570, 571), (562, 561, 569, 570), (774, 560, 568, 775), (264, 575, 583, 265), (839, 574, 582, 840), (574, 573, 581, 582), (573, 572, 580, 581), (572, 571, 579, 580), (571, 570, 578, 579), (570, 569, 577, 578), (775, 568, 576, 776), (265, 583, 591, 266), (840, 582, 590, 841), (582, 581, 589, 590), (581, 580, 588, 589), (580, 579, 587, 588), (579, 578, 586, 587), (578, 577, 585, 586), (776, 576, 584, 777), (266, 591, 599, 267), (841, 590, 598, 842), (590, 589, 597, 598), (589, 588, 596, 597), (588, 587, 595, 596), (587, 586, 594, 595), (586, 585, 593, 594), (777, 584, 592, 778), (267, 599, 607, 268), (842, 598, 606, 843), (598, 597, 605, 606), (597, 596, 604, 605), (596, 595, 603, 604), (595, 594, 602, 603), (594, 593, 601, 602), (778, 592, 600, 779), (268, 607, 615, 269), (843, 606, 614, 844), (606, 605, 613, 614), (605, 604, 612, 613), (604, 603, 611, 612), (603, 602, 610, 611), (602, 601, 609, 610), (779, 600, 608, 780), (269, 615, 623, 270), (844, 614, 622, 845), (614, 613, 621, 622), (613, 612, 620, 621), (612, 611, 619, 620), (611, 610, 618, 619), (610, 609, 617, 618), (780, 608, 616, 781), (270, 623, 631, 271), (845, 622, 630, 846), (622, 621, 629, 630), (621, 620, 628, 629), (620, 619, 627, 628), (619, 618, 626, 627), (618, 617, 625, 626), (781, 616, 624, 782), (271, 631, 639, 272), (846, 630, 638, 847), (630, 629, 637, 638), (629, 628, 636, 637), (628, 627, 635, 636), (627, 626, 634, 635), (626, 625, 633, 634), (782, 624, 632, 783), (272, 639, 647, 273), (847, 638, 646, 848), (638, 637, 645, 646), (637, 636, 644, 645), (636, 635, 643, 644), (635, 634, 642, 643), (634, 633, 641, 642), (783, 632, 640, 784), (273, 647, 655, 274), (848, 646, 654, 849), (646, 645, 653, 654), (645, 644, 652, 653), (644, 643, 651, 652), (643, 642, 650, 651), (642, 641, 649, 650), (784, 640, 648, 785), (274, 655, 663, 275), (849, 654, 662, 850), (654, 653, 661, 662), (653, 652, 660, 661), (652, 651, 659, 660), (651, 650, 658, 659), (650, 649, 657, 658), (785, 648, 656, 786), (275, 663, 671, 276), (850, 662, 670, 851), (662, 661, 669, 670), (661, 660, 668, 669), (660, 659, 667, 668), (659, 658, 666, 667), (658, 657, 665, 666), (786, 656, 664, 787), (276, 671, 679, 277), (851, 670, 678, 852), (670, 669, 677, 678), (669, 668, 676, 677), (668, 667, 675, 676), (667, 666, 674, 675), (666, 665, 673, 674), (787, 664, 672, 788), (277, 679, 687, 278), (852, 678, 686, 853), (678, 677, 685, 686), (677, 676, 684, 685), (676, 675, 683, 684), (675, 674, 682, 683), (674, 673, 681, 682), (788, 672, 680, 789), (278, 687, 695, 279), (853, 686, 694, 854), (686, 685, 693, 694), (685, 684, 692, 693), (684, 683, 691, 692), (683, 682, 690, 691), (682, 681, 689, 690), (789, 680, 688, 790), (279, 695, 703, 280), (854, 694, 702, 855), (694, 693, 701, 702), (693, 692, 700, 701), (692, 691, 699, 700), (691, 690, 698, 699), (690, 689, 697, 698), (790, 688, 696, 791), (280, 703, 711, 281), (855, 702, 710, 856), (702, 701, 709, 710), (701, 700, 708, 709), (700, 699, 707, 708), (699, 698, 706, 707), (698, 697, 705, 706), (791, 696, 704, 792), (281, 711, 719, 282), (856, 710, 718, 857), (710, 709, 717, 718), (709, 708, 716, 717), (708, 707, 715, 716), (707, 706, 714, 715), (706, 705, 713, 714), (792, 704, 712, 793), (282, 719, 727, 283), (857, 718, 726, 858), (718, 717, 725, 726), (717, 716, 724, 725), (716, 715, 723, 724), (715, 714, 722, 723), (714, 713, 721, 722), (793, 712, 720, 794), (283, 727, 735, 284), (858, 726, 734, 859), (726, 725, 733, 734), (725, 724, 732, 733), (724, 723, 731, 732), (723, 722, 730, 731), (722, 721, 729, 730), (794, 720, 728, 795), (284, 735, 743, 285), (859, 734, 742, 860), (734, 733, 741, 742), (733, 732, 740, 741), (732, 731, 739, 740), (731, 730, 738, 739), (730, 729, 737, 738), (795, 728, 736, 796), (285, 743, 751, 286), (860, 742, 750, 861), (742, 741, 749, 750), (741, 740, 748, 749), (740, 739, 747, 748), (739, 738, 746, 747), (738, 737, 745, 746), (796, 736, 744, 797), (286, 751, 759, 287), (861, 750, 758, 862), (750, 749, 757, 758), (749, 748, 756, 757), (748, 747, 755, 756), (747, 746, 754, 755), (746, 745, 753, 754), (797, 744, 752, 798), (287, 759, 760, 256), (862, 758, 761, 863), (758, 757, 762, 761), (757, 756, 763, 762), (756, 755, 764, 763), (755, 754, 765, 764), (754, 753, 766, 765), (798, 752, 767, 799), (830, 798, 799, 831), (829, 797, 798, 830), (828, 796, 797, 829), (827, 795, 796, 828), (826, 794, 795, 827), (825, 793, 794, 826), (824, 792, 793, 825), (823, 791, 792, 824), (822, 790, 791, 823), (821, 789, 790, 822), (820, 788, 789, 821), (819, 787, 788, 820), (818, 786, 787, 819), (817, 785, 786, 818), (816, 784, 785, 817), (815, 783, 784, 816), (814, 782, 783, 815), (813, 781, 782, 814), (812, 780, 781, 813), (811, 779, 780, 812), (810, 778, 779, 811), (809, 777, 778, 810), (808, 776, 777, 809), (807, 775, 776, 808), (806, 774, 775, 807), (805, 773, 774, 806), (804, 772, 773, 805), (803, 771, 772, 804), (802, 770, 771, 803), (801, 769, 770, 802), (800, 768, 769, 801), (831, 799, 768, 800), (766, 831, 800, 513), (513, 800, 801, 521), (521, 801, 802, 529), (529, 802, 803, 537), (537, 803, 804, 545), (545, 804, 805, 553), (553, 805, 806, 561), (561, 806, 807, 569), (569, 807, 808, 577), (577, 808, 809, 585), (585, 809, 810, 593), (593, 810, 811, 601), (601, 811, 812, 609), (609, 812, 813, 617), (617, 813, 814, 625), (625, 814, 815, 633), (633, 815, 816, 641), (641, 816, 817, 649), (649, 817, 818, 657), (657, 818, 819, 665), (665, 819, 820, 673), (673, 820, 821, 681), (681, 821, 822, 689), (689, 822, 823, 697), (697, 823, 824, 705), (705, 824, 825, 713), (713, 825, 826, 721), (721, 826, 827, 729), (729, 827, 828, 737), (737, 828, 829, 745), (745, 829, 830, 753), (753, 830, 831, 766), (894, 862, 863, 895), (893, 861, 862, 894), (892, 860, 861, 893), (891, 859, 860, 892), (890, 858, 859, 891), (889, 857, 858, 890), (888, 856, 857, 889), (887, 855, 856, 888), (886, 854, 855, 887), (885, 853, 854, 886), (884, 852, 853, 885), (883, 851, 852, 884), (882, 850, 851, 883), (881, 849, 850, 882), (880, 848, 849, 881), (879, 847, 848, 880), (878, 846, 847, 879), (877, 845, 846, 878), (876, 844, 845, 877), (875, 843, 844, 876), (874, 842, 843, 875), (873, 841, 842, 874), (872, 840, 841, 873), (871, 839, 840, 872), (870, 838, 839, 871), (869, 837, 838, 870), (868, 836, 837, 869), (867, 835, 836, 868), (866, 834, 835, 867), (865, 833, 834, 866), (864, 832, 833, 865), (895, 863, 832, 864), (760, 895, 864, 519), (519, 864, 865, 527), (527, 865, 866, 535), (535, 866, 867, 543), (543, 867, 868, 551), (551, 868, 869, 559), (559, 869, 870, 567), (567, 870, 871, 575), (575, 871, 872, 583), (583, 872, 873, 591), (591, 873, 874, 599), (599, 874, 875, 607), (607, 875, 876, 615), (615, 876, 877, 623), (623, 877, 878, 631), (631, 878, 879, 639), (639, 879, 880, 647), (647, 880, 881, 655), (655, 881, 882, 663), (663, 882, 883, 671), (671, 883, 884, 679), (679, 884, 885, 687), (687, 885, 886, 695), (695, 886, 887, 703), (703, 887, 888, 711), (711, 888, 889, 719), (719, 889, 890, 727), (727, 890, 891, 735), (735, 891, 892, 743), (743, 892, 893, 751), (751, 893, 894, 759), (759, 894, 895, 760)])
me_cylinder_002.polygons.foreach_set('use_smooth', [True] * 866)
me_cylinder_002.polygons.foreach_set('material_index', [1, 1, 1, 1, 1, 1, 1, 1, 1, 1, 1, 1, 1, 1, 1, 1, 1, 1, 1, 1, 1, 1, 1, 1, 1, 1, 1, 1, 1, 1, 1, 1, 1, 1, 1, 1, 1, 1, 1, 1, 1, 1, 1, 1, 1, 1, 1, 1, 1, 1, 1, 1, 1, 1, 1, 1, 1, 1, 1, 1, 1, 1, 1, 1, 1, 1, 1, 1, 1, 1, 1, 1, 1, 1, 1, 1, 1, 1, 1, 1, 1, 1, 1, 1, 1, 1, 1, 1, 1, 1, 1, 1, 1, 1, 1, 1, 1, 1, 1, 1, 1, 1, 1, 1, 1, 1, 1, 1, 1, 1, 1, 1, 1, 1, 1, 1, 1, 1, 1, 1, 1, 1, 1, 1, 1, 1, 1, 1, 1, 1, 1, 1, 1, 1, 1, 1, 1, 1, 1, 1, 1, 1, 1, 1, 1, 1, 1, 1, 1, 1, 1, 1, 1, 1, 1, 1, 1, 1, 1, 1, 1, 1, 1, 1, 1, 1, 1, 1, 1, 1, 1, 1, 1, 1, 1, 1, 1, 1, 1, 1, 1, 1, 1, 1, 1, 1, 1, 1, 1, 1, 1, 1, 1, 1, 1, 1, 1, 1, 1, 1, 1, 1, 1, 1, 1, 1, 1, 1, 1, 1, 1, 1, 1, 1, 1, 1, 1, 1, 1, 1, 1, 1, 1, 1, 1, 1, 1, 1, 1, 1, 1, 1, 1, 1, 1, 1, 1, 1, 1, 1, 1, 1, 1, 1, 1, 1, 1, 1, 1, 1, 1, 1, 1, 1, 1, 1, 1, 1, 1, 1, 1, 1, 1, 1, 1, 1, 1, 1, 1, 1, 1, 1, 1, 1, 1, 1, 1, 1, 1, 1, 1, 1, 1, 1, 1, 1, 1, 1, 1, 1, 1, 1, 1, 1, 1, 1, 1, 1, 1, 1, 1, 1, 1, 1, 1, 1, 1, 1, 1, 1, 1, 1, 1, 1, 1, 1, 1, 1, 1, 1, 1, 1, 1, 1, 1, 1, 1, 1, 1, 1, 1, 1, 1, 1, 1, 1, 1, 1, 1, 1, 1, 1, 1, 1, 1, 1, 1, 1, 1, 1, 1, 1, 1, 1, 1, 1, 1, 1, 1, 1, 1, 1, 1, 1, 1, 1, 1, 1, 1, 1, 1, 1, 1, 1, 1, 1, 1, 1, 1, 1, 1, 1, 1, 1, 1, 1, 1, 1, 1, 1, 1, 1, 1, 1, 1, 1, 1, 1, 1, 1, 1, 1, 1, 1, 1, 1, 1, 1, 1, 1, 1, 1, 1, 1, 1, 1, 1, 1, 1, 1, 1, 1, 1, 1, 1, 1, 1, 1, 1, 1, 1, 1, 1, 1, 1, 1, 1, 1, 1, 1, 1, 1, 1, 1, 1, 1, 1, 1, 1, 1, 1, 1, 1, 1, 1, 1, 1, 1, 1, 1, 1, 1, 1, 1, 1, 1, 1, 1, 1, 1, 1, 1, 1, 1, 1, 1, 1, 1, 1, 1, 1, 1, 1, 0, 1, 1, 1, 1, 1, 0, 1, 0, 1, 1, 1, 1, 1, 0, 1, 0, 1, 1, 1, 1, 1, 0, 1, 0, 1, 1, 1, 1, 1, 0, 1, 0, 1, 1, 1, 1, 1, 0, 1, 0, 1, 1, 1, 1, 1, 0, 1, 0, 1, 1, 1, 1, 1, 0, 1, 0, 1, 1, 1, 1, 1, 0, 1, 0, 1, 1, 1, 1, 1, 0, 1, 0, 1, 1, 1, 1, 1, 0, 1, 0, 1, 1, 1, 1, 1, 0, 1, 0, 1, 1, 1, 1, 1, 0, 1, 0, 1, 1, 1, 1, 1, 0, 1, 0, 1, 1, 1, 1, 1, 0, 1, 0, 1, 1, 1, 1, 1, 0, 1, 0, 1, 1, 1, 1, 1, 0, 1, 0, 1, 1, 1, 1, 1, 0, 1, 0, 1, 1, 1, 1, 1, 0, 1, 0, 1, 1, 1, 1, 1, 0, 1, 0, 1, 1, 1, 1, 1, 0, 1, 0, 1, 1, 1, 1, 1, 0, 1, 0, 1, 1, 1, 1, 1, 0, 1, 0, 1, 1, 1, 1, 1, 0, 1, 0, 1, 1, 1, 1, 1, 0, 1, 0, 1, 1, 1, 1, 1, 0, 1, 0, 1, 1, 1, 1, 1, 0, 1, 0, 1, 1, 1, 1, 1, 0, 1, 0, 1, 1, 1, 1, 1, 0, 1, 0, 1, 1, 1, 1, 1, 0, 1, 0, 1, 1, 1, 1, 1, 0, 1, 0, 1, 1, 1, 1, 1, 0, 1, 0, 1, 1, 1, 1, 1, 0, 1, 1, 1, 1, 1, 1, 1, 1, 1, 1, 1, 1, 1, 1, 1, 1, 1, 1, 1, 1, 1, 1, 1, 1, 1, 1, 1, 1, 1, 1, 1, 1, 0, 0, 0, 0, 0, 0, 0, 0, 0, 0, 0, 0, 0, 0, 0, 0, 0, 0, 0, 0, 0, 0, 0, 0, 0, 0, 0, 0, 0, 0, 0, 0, 1, 1, 1, 1, 1, 1, 1, 1, 1, 1, 1, 1, 1, 1, 1, 1, 1, 1, 1, 1, 1, 1, 1, 1, 1, 1, 1, 1, 1, 1, 1, 1, 0, 0, 0, 0, 0, 0, 0, 0, 0, 0, 0, 0, 0, 0, 0, 0, 0, 0, 0, 0, 0, 0, 0, 0, 0, 0, 0, 0, 0, 0, 0, 0])
me_cylinder_002.materials.append(mat_material_015)
me_cylinder_002.materials.append(mat_material_013)
me_cylinder_002.use_remesh_preserve_volume = False
me_cylinder_002.use_remesh_preserve_attributes = False
me_cylinder_002.use_mirror_vertex_groups = False
me_cylinder_002.update()

# ---- objects
ob_cylinder_004 = bpy.data.objects.new('Cylinder.004', me_cylinder_002)

# ---- transforms, parenting, visibility, modifiers, constraints
ob_cylinder_004.location = (0.0, 0.0, 0.0)
ob_cylinder_004.lineart.crease_threshold = 0.0
_m = ob_cylinder_004.modifiers.new('Subsurf', 'SUBSURF')
_m.uv_smooth = 'PRESERVE_CORNERS'
_m.quality = 2
_m.levels = 2
_m.show_only_control_edges = False

# ---- collection membership
col_collection_1.objects.link(ob_cylinder_004)

# ---- scene / render settings (as saved in the file)
scene.frame_start = 1; scene.frame_end = 250; scene.frame_set(157)
scene.render.engine = 'BLENDER_EEVEE_NEXT'
scene.render.resolution_percentage = 50
scene.render.dither_intensity = 0.0
scene.cycles.use_denoising = False
scene.cycles.samples = 128
scene.cycles.sampling_pattern = 'TABULATED_SOBOL'
scene.cycles.use_adaptive_sampling = False
scene.cycles.use_light_tree = False
scene.cycles.blur_glossy = 0.0
scene.cycles.sample_clamp_indirect = 0.0
scene.view_settings.view_transform = 'Standard'
bpy.context.view_layer.update()

# ---- added for rendering (the .blend has no active camera and no usable light): camera, sun
cam_auto = bpy.data.cameras.new('AutoCamera')
cam_auto.lens = 50.0
cam_auto.sensor_width = 36.0
cam_auto.clip_end = 1000.0
ob_auto_camera = bpy.data.objects.new('AutoCamera', cam_auto)
scene.collection.objects.link(ob_auto_camera)
ob_auto_camera.location = (5.53466, -8.46482, 6.14567)
ob_auto_camera.rotation_euler = (1.09748, -7.21219e-08, 0.694738)
scene.camera = ob_auto_camera
light_auto_sun = bpy.data.lights.new('AutoSun', 'SUN')
light_auto_sun.energy = 3.0
light_auto_sun.angle = 0.0523599
ob_auto_sun = bpy.data.objects.new('AutoSun', light_auto_sun)
scene.collection.objects.link(ob_auto_sun)
ob_auto_sun.rotation_euler = (0.872665, 0.174533, 0.523599)
bpy.context.view_layer.update()
